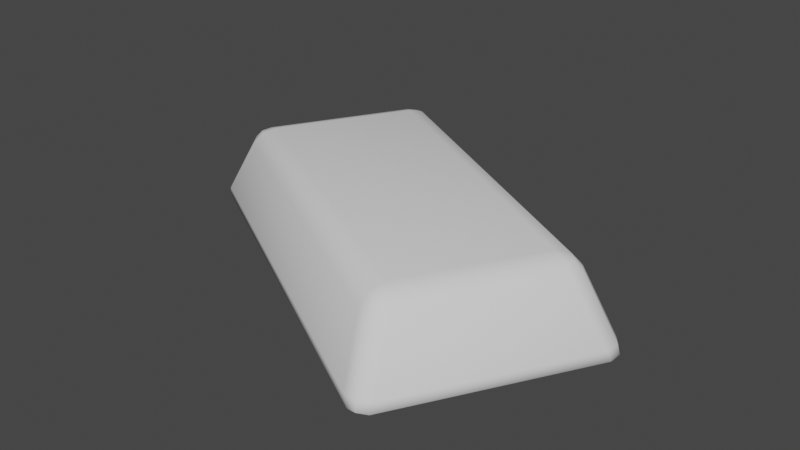 # Source: IronBar.blend  (saved by Blender 3.3.6; exported with 4.5.12 LTS)
import bpy
from mathutils import Matrix  # noqa: F401  (used for matrix-valued properties, if any)

bpy.ops.wm.read_factory_settings(use_empty=True)
scene = bpy.context.scene
scene.name = 'Scene'

# ---- collections
col_collection = bpy.data.collections.new('Collection'); scene.collection.children.link(col_collection)

# ---- world
world_world = bpy.data.worlds.new('World'); scene.world = world_world
world_world.use_nodes = True; world_world.node_tree.nodes.clear()
_N = world_world.node_tree.nodes; _L = world_world.node_tree.links
n0 = _N.new('ShaderNodeOutputWorld'); n0.name = 'World Output'; n0.location = (300, 300)
n1 = _N.new('ShaderNodeBackground'); n1.name = 'Background'; n1.location = (10, 300)
n1.inputs[0].default_value = (0.05088, 0.05088, 0.05088, 1.0)
_L.new(n1.outputs[0], n0.inputs[0])
n0.is_active_output = True
world_world.color = (0.05088, 0.05088, 0.05088)
world_world.use_sun_shadow = False
world_world.sun_shadow_jitter_overblur = 0.0

# ---- meshes
me_cube = bpy.data.meshes.new('Cube')
me_cube.from_pydata([(-0.1897, 0.0084, 0.01069), (-0.1889, -0.003761, 0.02362), (-0.1951, 0.01801, 0.02339), (-0.1925, -0.0008137, 0.01453), (-0.1982, 0.00584, 0.01611), (-0.1963, 0.00598, 0.02351), (-0.1968, 0.01458, 0.01436), (-0.1617, 0.001465, 0.07094), (-0.1476, 0.01648, 0.08387), (-0.1676, 0.02328, 0.07117), (-0.1557, 0.007158, 0.08008), (-0.1624, 0.01271, 0.07882), (-0.1593, 0.02086, 0.08015), (-0.1681, 0.0114, 0.07281), (-0.1021, 0.1601, 0.01069), (-0.1131, 0.1599, 0.02339), (-0.09119, 0.1655, 0.02362), (-0.111, 0.1632, 0.01436), (-0.1042, 0.1687, 0.01611), (-0.1033, 0.167, 0.02351), (-0.09553, 0.1671, 0.01453), (-0.08806, 0.1196, 0.08387), (-0.08209, 0.1393, 0.07094), (-0.1039, 0.1335, 0.07117), (-0.08403, 0.1312, 0.08008), (-0.09222, 0.1343, 0.07882), (-0.09394, 0.1399, 0.07281), (-0.0977, 0.1275, 0.08015), (0.1021, -0.1601, 0.01069), (0.1131, -0.1599, 0.02339), (0.09119, -0.1655, 0.02362), (0.111, -0.1632, 0.01436), (0.1042, -0.1687, 0.01611), (0.1033, -0.167, 0.02351), (0.09553, -0.1671, 0.01453), (0.08806, -0.1196, 0.08387), (0.08209, -0.1393, 0.07094), (0.1039, -0.1335, 0.07117), (0.08403, -0.1312, 0.08008), (0.09222, -0.1343, 0.07882), (0.09394, -0.1399, 0.07281), (0.0977, -0.1275, 0.08015), (0.1897, -0.0084, 0.01069), (0.1889, 0.003761, 0.02362), (0.1951, -0.01801, 0.02339), (0.1925, 0.0008137, 0.01453), (0.1982, -0.00584, 0.01611), (0.1963, -0.00598, 0.02351), (0.1968, -0.01458, 0.01436), (0.1476, -0.01648, 0.08387), (0.1676, -0.02328, 0.07117), (0.1617, -0.001465, 0.07094), (0.1593, -0.02086, 0.08015), (0.1624, -0.01271, 0.07882), (0.1681, -0.0114, 0.07281), (0.1557, -0.007158, 0.08008)], [], [(30, 36, 7, 1), (44, 50, 37, 29), (49, 21, 8, 35), (2, 9, 23, 15), (16, 22, 51, 43), (0, 3, 4, 6), (1, 5, 4, 3), (2, 6, 4, 5), (7, 10, 11, 13), (8, 12, 11, 10), (9, 13, 11, 12), (14, 17, 18, 20), (15, 19, 18, 17), (16, 20, 18, 19), (21, 24, 25, 27), (22, 26, 25, 24), (23, 27, 25, 26), (28, 31, 32, 34), (29, 33, 32, 31), (30, 34, 32, 33), (35, 38, 39, 41), (36, 40, 39, 38), (37, 41, 39, 40), (42, 45, 46, 48), (43, 47, 46, 45), (44, 48, 46, 47), (49, 52, 53, 55), (50, 54, 53, 52), (51, 55, 53, 54), (14, 0, 6, 17), (17, 6, 2, 15), (1, 7, 13, 5), (5, 13, 9, 2), (8, 21, 27, 12), (12, 27, 23, 9), (22, 16, 19, 26), (26, 19, 15, 23), (42, 14, 20, 45), (45, 20, 16, 43), (21, 49, 55, 24), (24, 55, 51, 22), (50, 44, 47, 54), (54, 47, 43, 51), (28, 42, 48, 31), (31, 48, 44, 29), (49, 35, 41, 52), (52, 41, 37, 50), (36, 30, 33, 40), (40, 33, 29, 37), (0, 28, 34, 3), (3, 34, 30, 1), (35, 8, 10, 38), (38, 10, 7, 36), (14, 42, 28, 0)])
me_cube.polygons.foreach_set('use_smooth', [True] * 54)
_uv = me_cube.uv_layers.new(name='UVMap')
_uv.uv.foreach_set('vector', [0.4192, 0.7614, 0.5808, 0.7623, 0.5808, 0.9877, 0.4192, 0.9886, 0.4184, 0.5206, 0.5816, 0.5235, 0.5816, 0.7265, 0.4184, 0.7294, 0.6375, 0.5253, 0.8625, 0.5253, 0.8625, 0.7247, 0.6375, 0.7247, 0.4184, 0.02061, 0.5816, 0.02352, 0.5816, 0.2265, 0.4184, 0.2294, 0.4192, 0.2614, 0.5808, 0.2623, 0.5808, 0.4877, 0.4192, 0.4886, 0.1353, 0.7316, 0.1368, 0.75, 0.1311, 0.75, 0.125, 0.7295, 0.4192, 0.9886, 0.4276, 1.0, 0.4054, 1.0, 0.375, 0.9882, 0.4184, 0.02061, 0.375, 0.02055, 0.375, 0.01049, 0.4276, 0.0, 0.5808, 0.9877, 0.625, 0.9895, 0.625, 0.9966, 0.5957, 1.0, 0.8625, 0.7247, 0.875, 0.7282, 0.875, 0.7426, 0.8645, 0.75, 0.5816, 0.02352, 0.5957, 0.0, 0.6192, 0.0, 0.625, 0.02183, 0.1353, 0.5184, 0.125, 0.5205, 0.125, 0.5105, 0.1368, 0.5, 0.4184, 0.2294, 0.4276, 0.25, 0.4054, 0.25, 0.375, 0.2295, 0.4192, 0.2614, 0.375, 0.2618, 0.375, 0.2561, 0.4276, 0.25, 0.8625, 0.5253, 0.8645, 0.5, 0.8716, 0.5, 0.875, 0.5218, 0.5808, 0.2623, 0.5957, 0.25, 0.6192, 0.25, 0.625, 0.2605, 0.5816, 0.2265, 0.625, 0.2282, 0.625, 0.2426, 0.5957, 0.25, 0.3647, 0.7316, 0.375, 0.7295, 0.3851, 0.7485, 0.3632, 0.75, 0.4184, 0.7294, 0.4276, 0.75, 0.3851, 0.7485, 0.375, 0.7295, 0.4192, 0.7614, 0.375, 0.7618, 0.3851, 0.7485, 0.4276, 0.75, 0.6375, 0.7247, 0.6355, 0.75, 0.6242, 0.7475, 0.625, 0.7282, 0.5808, 0.7623, 0.5957, 0.75, 0.6242, 0.7475, 0.625, 0.7605, 0.5816, 0.7265, 0.625, 0.7282, 0.6242, 0.7475, 0.5957, 0.75, 0.3647, 0.5184, 0.3632, 0.5, 0.3831, 0.5035, 0.375, 0.5205, 0.4192, 0.4886, 0.4276, 0.5, 0.3831, 0.5035, 0.375, 0.4882, 0.4184, 0.5206, 0.375, 0.5205, 0.3831, 0.5035, 0.4276, 0.5, 0.6375, 0.5253, 0.625, 0.5218, 0.6231, 0.5013, 0.6355, 0.5, 0.5816, 0.5235, 0.5957, 0.5, 0.6231, 0.5013, 0.625, 0.5218, 0.5808, 0.4877, 0.625, 0.4895, 0.6231, 0.5013, 0.5957, 0.5, 0.1353, 0.5184, 0.1353, 0.7316, 0.125, 0.7295, 0.125, 0.5205, 0.375, 0.2295, 0.375, 0.02055, 0.4184, 0.02061, 0.4184, 0.2294, 0.4192, 0.9886, 0.5808, 0.9877, 0.5957, 1.0, 0.4276, 1.0, 0.4276, 0.0, 0.5957, 0.0, 0.5816, 0.02352, 0.4184, 0.02061, 0.8625, 0.7247, 0.8625, 0.5253, 0.875, 0.5218, 0.875, 0.7282, 0.625, 0.02183, 0.625, 0.2282, 0.5816, 0.2265, 0.5816, 0.02352, 0.5808, 0.2623, 0.4192, 0.2614, 0.4276, 0.25, 0.5957, 0.25, 0.5957, 0.25, 0.4276, 0.25, 0.4184, 0.2294, 0.5816, 0.2265, 0.3647, 0.5184, 0.1353, 0.5184, 0.1368, 0.5, 0.3632, 0.5, 0.375, 0.4882, 0.375, 0.2618, 0.4192, 0.2614, 0.4192, 0.4886, 0.8625, 0.5253, 0.6375, 0.5253, 0.6355, 0.5, 0.8645, 0.5, 0.625, 0.2605, 0.625, 0.4895, 0.5808, 0.4877, 0.5808, 0.2623, 0.5816, 0.5235, 0.4184, 0.5206, 0.4276, 0.5, 0.5957, 0.5, 0.5957, 0.5, 0.4276, 0.5, 0.4192, 0.4886, 0.5808, 0.4877, 0.3647, 0.7316, 0.3647, 0.5184, 0.375, 0.5205, 0.375, 0.7295, 0.375, 0.7295, 0.375, 0.5205, 0.4184, 0.5206, 0.4184, 0.7294, 0.6375, 0.5253, 0.6375, 0.7247, 0.625, 0.7282, 0.625, 0.5218, 0.625, 0.5218, 0.625, 0.7282, 0.5816, 0.7265, 0.5816, 0.5235, 0.5808, 0.7623, 0.4192, 0.7614, 0.4276, 0.75, 0.5957, 0.75, 0.5957, 0.75, 0.4276, 0.75, 0.4184, 0.7294, 0.5816, 0.7265, 0.1353, 0.7316, 0.3647, 0.7316, 0.3632, 0.75, 0.1368, 0.75, 0.375, 0.9882, 0.375, 0.7618, 0.4192, 0.7614, 0.4192, 0.9886, 0.6375, 0.7247, 0.8625, 0.7247, 0.8645, 0.75, 0.6355, 0.75, 0.625, 0.7605, 0.625, 0.9895, 0.5808, 0.9877, 0.5808, 0.7623, 0.1353, 0.5184, 0.3647, 0.5184, 0.3647, 0.7316, 0.1353, 0.7316])
me_cube.update()

# ---- objects
ob_cube = bpy.data.objects.new('Cube', me_cube)

# ---- transforms, parenting, visibility, modifiers, constraints
ob_cube.location = (0.0, 0.0, 0.0)
ob_cube.scale = (0.9994, 0.9994, 0.9994)

# ---- collection membership
col_collection.objects.link(ob_cube)

# ---- scene / render settings (as saved in the file)
scene.frame_start = 1; scene.frame_end = 250; scene.frame_set(232)
scene.render.engine = 'BLENDER_EEVEE_NEXT'
scene.cycles.sampling_pattern = 'TABULATED_SOBOL'
scene.cycles.use_light_tree = False
scene.view_settings.view_transform = 'Filmic'
bpy.context.view_layer.update()

# ---- added for rendering (the .blend has no active camera and no usable light): camera, sun
cam_auto = bpy.data.cameras.new('AutoCamera')
cam_auto.lens = 50.0
cam_auto.sensor_width = 36.0
cam_auto.clip_end = 1000.0
ob_auto_camera = bpy.data.objects.new('AutoCamera', cam_auto)
scene.collection.objects.link(ob_auto_camera)
ob_auto_camera.location = (0.486149, -0.583379, 0.436172)
ob_auto_camera.rotation_euler = (1.09748, -7.21219e-08, 0.694738)
scene.camera = ob_auto_camera
light_auto_sun = bpy.data.lights.new('AutoSun', 'SUN')
light_auto_sun.energy = 3.0
light_auto_sun.angle = 0.0523599
ob_auto_sun = bpy.data.objects.new('AutoSun', light_auto_sun)
scene.collection.objects.link(ob_auto_sun)
ob_auto_sun.rotation_euler = (0.872665, 0.174533, 0.523599)
bpy.context.view_layer.update()
